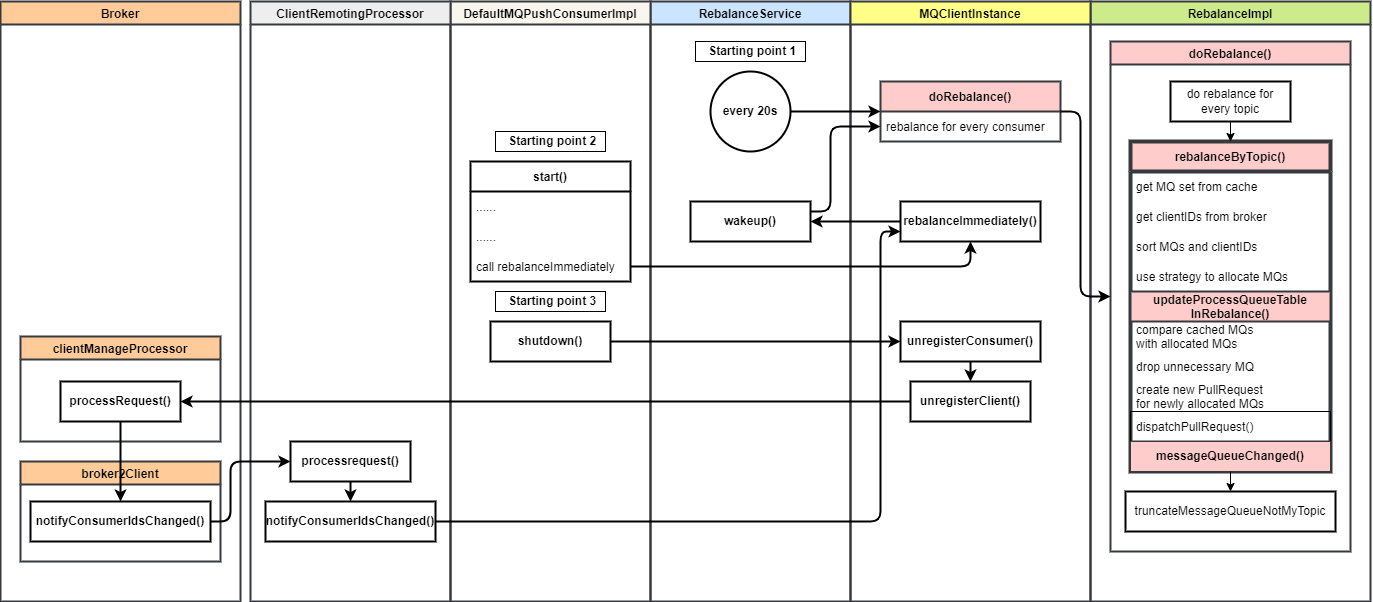

The diagram above was exported from draw.io. Its source (the exported page's mxGraphModel, read from the mxfile embedded in the PNG):
<mxGraphModel dx="2243" dy="798" grid="1" gridSize="10" guides="1" tooltips="1" connect="1" arrows="1" fold="1" page="1" pageScale="1" pageWidth="850" pageHeight="1100" math="0" shadow="0">
  <root>
    <mxCell id="0" />
    <mxCell id="1" parent="0" />
    <mxCell id="2" value="RebalanceService" style="swimlane;strokeWidth=2;fillColor=#cce5ff;strokeColor=#36393d;" parent="1" vertex="1">
      <mxGeometry x="160" y="40" width="200" height="600" as="geometry" />
    </mxCell>
    <mxCell id="5" value="every 20s" style="ellipse;whiteSpace=wrap;html=1;aspect=fixed;strokeWidth=2;fontStyle=1" parent="2" vertex="1">
      <mxGeometry x="60" y="70" width="80" height="80" as="geometry" />
    </mxCell>
    <mxCell id="30" value="wakeup()" style="rounded=0;whiteSpace=wrap;html=1;strokeColor=default;strokeWidth=2;fontStyle=1" vertex="1" parent="2">
      <mxGeometry x="40" y="200" width="120" height="40" as="geometry" />
    </mxCell>
    <mxCell id="66" value="&amp;nbsp;Starting point 1" style="text;html=1;align=center;verticalAlign=middle;resizable=0;points=[];autosize=1;strokeWidth=1;fontStyle=1;shadow=0;sketch=0;strokeColor=default;fillColor=none;" vertex="1" parent="2">
      <mxGeometry x="45" y="40" width="110" height="20" as="geometry" />
    </mxCell>
    <mxCell id="3" value="RebalanceImpl" style="swimlane;strokeWidth=2;fillColor=#cdeb8b;strokeColor=#36393d;" parent="1" vertex="1">
      <mxGeometry x="600" y="40" width="280" height="600" as="geometry" />
    </mxCell>
    <mxCell id="11" value="doRebalance()" style="swimlane;strokeWidth=2;fillColor=#ffcccc;strokeColor=#36393d;" vertex="1" parent="3">
      <mxGeometry x="20" y="40" width="240" height="510" as="geometry" />
    </mxCell>
    <mxCell id="12" value="rebalanceByTopic()" style="swimlane;fontStyle=1;childLayout=stackLayout;horizontal=1;startSize=30;horizontalStack=0;resizeParent=1;resizeParentMax=0;resizeLast=0;collapsible=1;marginBottom=0;strokeWidth=4;fillColor=#ffcccc;strokeColor=#36393d;" vertex="1" parent="11">
      <mxGeometry x="20" y="100" width="200" height="330" as="geometry" />
    </mxCell>
    <mxCell id="13" value="get MQ set from cache" style="text;strokeColor=none;fillColor=none;align=left;verticalAlign=middle;spacingLeft=4;spacingRight=4;overflow=hidden;points=[[0,0.5],[1,0.5]];portConstraint=eastwest;rotatable=0;" vertex="1" parent="12">
      <mxGeometry y="30" width="200" height="30" as="geometry" />
    </mxCell>
    <mxCell id="14" value="get clientIDs from broker" style="text;strokeColor=none;fillColor=none;align=left;verticalAlign=middle;spacingLeft=4;spacingRight=4;overflow=hidden;points=[[0,0.5],[1,0.5]];portConstraint=eastwest;rotatable=0;" vertex="1" parent="12">
      <mxGeometry y="60" width="200" height="30" as="geometry" />
    </mxCell>
    <mxCell id="15" value="sort MQs and clientIDs" style="text;strokeColor=none;fillColor=none;align=left;verticalAlign=middle;spacingLeft=4;spacingRight=4;overflow=hidden;points=[[0,0.5],[1,0.5]];portConstraint=eastwest;rotatable=0;" vertex="1" parent="12">
      <mxGeometry y="90" width="200" height="30" as="geometry" />
    </mxCell>
    <mxCell id="25" value="use strategy to allocate MQs" style="text;strokeColor=none;fillColor=none;align=left;verticalAlign=middle;spacingLeft=4;spacingRight=4;overflow=hidden;points=[[0,0.5],[1,0.5]];portConstraint=eastwest;rotatable=0;" vertex="1" parent="12">
      <mxGeometry y="120" width="200" height="30" as="geometry" />
    </mxCell>
    <mxCell id="19" value="updateProcessQueueTable&#10;InRebalance()" style="swimlane;fontStyle=1;childLayout=stackLayout;horizontal=1;startSize=30;horizontalStack=0;resizeParent=1;resizeParentMax=0;resizeLast=0;collapsible=1;marginBottom=0;strokeWidth=2;fillColor=#ffcccc;strokeColor=#36393d;" vertex="1" parent="12">
      <mxGeometry y="150" width="200" height="150" as="geometry" />
    </mxCell>
    <mxCell id="20" value="compare cached MQs&#10;with allocated MQs" style="text;strokeColor=none;fillColor=none;align=left;verticalAlign=middle;spacingLeft=4;spacingRight=4;overflow=hidden;points=[[0,0.5],[1,0.5]];portConstraint=eastwest;rotatable=0;" vertex="1" parent="19">
      <mxGeometry y="30" width="200" height="30" as="geometry" />
    </mxCell>
    <mxCell id="21" value="drop unnecessary MQ" style="text;strokeColor=none;fillColor=none;align=left;verticalAlign=middle;spacingLeft=4;spacingRight=4;overflow=hidden;points=[[0,0.5],[1,0.5]];portConstraint=eastwest;rotatable=0;" vertex="1" parent="19">
      <mxGeometry y="60" width="200" height="30" as="geometry" />
    </mxCell>
    <mxCell id="22" value="create new PullRequest &#10;for newly allocated MQs" style="text;strokeColor=none;fillColor=none;align=left;verticalAlign=middle;spacingLeft=4;spacingRight=4;overflow=hidden;points=[[0,0.5],[1,0.5]];portConstraint=eastwest;rotatable=0;" vertex="1" parent="19">
      <mxGeometry y="90" width="200" height="30" as="geometry" />
    </mxCell>
    <mxCell id="23" value="dispatchPullRequest()" style="text;strokeColor=default;fillColor=none;align=left;verticalAlign=middle;spacingLeft=4;spacingRight=4;overflow=hidden;points=[[0,0.5],[1,0.5]];portConstraint=eastwest;rotatable=0;rounded=0;" vertex="1" parent="19">
      <mxGeometry y="120" width="200" height="30" as="geometry" />
    </mxCell>
    <mxCell id="24" value="messageQueueChanged()" style="rounded=0;whiteSpace=wrap;html=1;strokeColor=#36393d;strokeWidth=1;fontStyle=1;fillColor=#ffcccc;" vertex="1" parent="12">
      <mxGeometry y="300" width="200" height="30" as="geometry" />
    </mxCell>
    <mxCell id="17" style="edgeStyle=none;html=1;" edge="1" parent="11" source="16" target="12">
      <mxGeometry relative="1" as="geometry" />
    </mxCell>
    <mxCell id="16" value="do rebalance for every topic" style="rounded=0;whiteSpace=wrap;html=1;strokeWidth=2;" vertex="1" parent="11">
      <mxGeometry x="60" y="40" width="120" height="40" as="geometry" />
    </mxCell>
    <mxCell id="26" value="truncateMessageQueueNotMyTopic" style="rounded=0;whiteSpace=wrap;html=1;strokeColor=default;strokeWidth=2;" vertex="1" parent="11">
      <mxGeometry x="15" y="450" width="210" height="40" as="geometry" />
    </mxCell>
    <mxCell id="27" style="edgeStyle=none;html=1;" edge="1" parent="11" source="24" target="26">
      <mxGeometry relative="1" as="geometry" />
    </mxCell>
    <mxCell id="4" value="MQClientInstance" style="swimlane;strokeWidth=2;fillColor=#ffff88;strokeColor=#36393d;" parent="1" vertex="1">
      <mxGeometry x="360" y="40" width="240" height="600" as="geometry" />
    </mxCell>
    <mxCell id="8" value="doRebalance()" style="swimlane;fontStyle=1;childLayout=stackLayout;horizontal=1;startSize=30;horizontalStack=0;resizeParent=1;resizeParentMax=0;resizeLast=0;collapsible=1;marginBottom=0;strokeWidth=2;fillColor=#ffcccc;strokeColor=#36393d;" parent="4" vertex="1">
      <mxGeometry x="30" y="80" width="180" height="60" as="geometry" />
    </mxCell>
    <mxCell id="9" value="rebalance for every consumer" style="text;strokeColor=none;fillColor=none;align=left;verticalAlign=middle;spacingLeft=4;spacingRight=4;overflow=hidden;points=[[0,0.5],[1,0.5]];portConstraint=eastwest;rotatable=0;" parent="8" vertex="1">
      <mxGeometry y="30" width="180" height="30" as="geometry" />
    </mxCell>
    <mxCell id="29" value="rebalanceImmediately()" style="rounded=0;whiteSpace=wrap;html=1;strokeColor=default;strokeWidth=2;fontStyle=1" vertex="1" parent="4">
      <mxGeometry x="50" y="200" width="140" height="40" as="geometry" />
    </mxCell>
    <mxCell id="56" style="edgeStyle=orthogonalEdgeStyle;html=1;strokeWidth=2;" edge="1" parent="4" source="42" target="43">
      <mxGeometry relative="1" as="geometry" />
    </mxCell>
    <mxCell id="42" value="unregisterConsumer()" style="rounded=0;whiteSpace=wrap;html=1;strokeColor=default;strokeWidth=2;fontStyle=1" vertex="1" parent="4">
      <mxGeometry x="50" y="320" width="140" height="40" as="geometry" />
    </mxCell>
    <mxCell id="43" value="unregisterClient()" style="rounded=0;whiteSpace=wrap;html=1;strokeColor=default;strokeWidth=2;fontStyle=1" vertex="1" parent="4">
      <mxGeometry x="60" y="380" width="120" height="40" as="geometry" />
    </mxCell>
    <mxCell id="10" style="edgeStyle=none;html=1;strokeWidth=2;" edge="1" parent="1" source="5" target="8">
      <mxGeometry relative="1" as="geometry" />
    </mxCell>
    <mxCell id="28" style="edgeStyle=orthogonalEdgeStyle;html=1;strokeWidth=2;" edge="1" parent="1" source="8" target="11">
      <mxGeometry relative="1" as="geometry">
        <Array as="points">
          <mxPoint x="590" y="150" />
          <mxPoint x="590" y="335" />
        </Array>
      </mxGeometry>
    </mxCell>
    <mxCell id="31" style="edgeStyle=orthogonalEdgeStyle;html=1;strokeWidth=2;" edge="1" parent="1" source="30" target="9">
      <mxGeometry relative="1" as="geometry">
        <Array as="points">
          <mxPoint x="340" y="250" />
          <mxPoint x="340" y="165" />
        </Array>
      </mxGeometry>
    </mxCell>
    <mxCell id="32" style="edgeStyle=orthogonalEdgeStyle;html=1;strokeWidth=2;" edge="1" parent="1" source="29" target="30">
      <mxGeometry relative="1" as="geometry" />
    </mxCell>
    <mxCell id="33" value="DefaultMQPushConsumerImpl" style="swimlane;rounded=0;strokeColor=#36393d;strokeWidth=2;fillColor=#f9f7ed;" vertex="1" parent="1">
      <mxGeometry x="-40" y="40" width="200" height="600" as="geometry" />
    </mxCell>
    <mxCell id="35" value="start()" style="swimlane;fontStyle=1;childLayout=stackLayout;horizontal=1;startSize=30;horizontalStack=0;resizeParent=1;resizeParentMax=0;resizeLast=0;collapsible=1;marginBottom=0;rounded=0;strokeColor=default;strokeWidth=2;" vertex="1" parent="33">
      <mxGeometry x="20" y="160" width="160" height="120" as="geometry" />
    </mxCell>
    <mxCell id="36" value="......" style="text;strokeColor=none;fillColor=none;align=left;verticalAlign=middle;spacingLeft=4;spacingRight=4;overflow=hidden;points=[[0,0.5],[1,0.5]];portConstraint=eastwest;rotatable=0;rounded=0;" vertex="1" parent="35">
      <mxGeometry y="30" width="160" height="30" as="geometry" />
    </mxCell>
    <mxCell id="37" value="......" style="text;strokeColor=none;fillColor=none;align=left;verticalAlign=middle;spacingLeft=4;spacingRight=4;overflow=hidden;points=[[0,0.5],[1,0.5]];portConstraint=eastwest;rotatable=0;rounded=0;" vertex="1" parent="35">
      <mxGeometry y="60" width="160" height="30" as="geometry" />
    </mxCell>
    <mxCell id="38" value="call rebalanceImmediately" style="text;strokeColor=none;fillColor=none;align=left;verticalAlign=middle;spacingLeft=4;spacingRight=4;overflow=hidden;points=[[0,0.5],[1,0.5]];portConstraint=eastwest;rotatable=0;rounded=0;" vertex="1" parent="35">
      <mxGeometry y="90" width="160" height="30" as="geometry" />
    </mxCell>
    <mxCell id="41" value="shutdown()" style="rounded=0;whiteSpace=wrap;html=1;strokeColor=default;strokeWidth=2;fontStyle=1" vertex="1" parent="33">
      <mxGeometry x="40" y="320" width="120" height="40" as="geometry" />
    </mxCell>
    <mxCell id="67" value="&amp;nbsp;Starting point 2" style="text;html=1;align=center;verticalAlign=middle;resizable=0;points=[];autosize=1;strokeWidth=1;fontStyle=1;shadow=0;sketch=0;strokeColor=default;" vertex="1" parent="33">
      <mxGeometry x="45" y="130" width="110" height="20" as="geometry" />
    </mxCell>
    <mxCell id="68" value="&amp;nbsp;Starting point 3" style="text;html=1;align=center;verticalAlign=middle;resizable=0;points=[];autosize=1;strokeWidth=1;fontStyle=1;shadow=0;sketch=0;strokeColor=default;" vertex="1" parent="33">
      <mxGeometry x="45" y="290" width="110" height="20" as="geometry" />
    </mxCell>
    <mxCell id="39" value="Broker" style="swimlane;rounded=0;strokeColor=#36393d;strokeWidth=2;fillColor=#ffcc99;" vertex="1" parent="1">
      <mxGeometry x="-490" y="40" width="240" height="600" as="geometry" />
    </mxCell>
    <mxCell id="49" value="clientManageProcessor" style="swimlane;rounded=0;strokeColor=#36393d;strokeWidth=2;fillColor=#ffcc99;" vertex="1" parent="39">
      <mxGeometry x="20" y="335" width="200" height="105" as="geometry" />
    </mxCell>
    <mxCell id="50" value="processRequest()" style="rounded=0;whiteSpace=wrap;html=1;strokeColor=default;strokeWidth=2;fontStyle=1" vertex="1" parent="49">
      <mxGeometry x="40" y="45" width="120" height="40" as="geometry" />
    </mxCell>
    <mxCell id="53" value="broker2Client" style="swimlane;rounded=0;strokeColor=#36393d;strokeWidth=2;fillColor=#ffcc99;" vertex="1" parent="39">
      <mxGeometry x="20" y="460" width="200" height="100" as="geometry" />
    </mxCell>
    <mxCell id="54" value="notifyConsumerIdsChanged()" style="rounded=0;whiteSpace=wrap;html=1;strokeColor=default;strokeWidth=2;fontStyle=1" vertex="1" parent="53">
      <mxGeometry x="10" y="40" width="180" height="40" as="geometry" />
    </mxCell>
    <mxCell id="61" style="edgeStyle=orthogonalEdgeStyle;html=1;strokeWidth=2;" edge="1" parent="39" source="50" target="54">
      <mxGeometry relative="1" as="geometry" />
    </mxCell>
    <mxCell id="40" value="ClientRemotingProcessor" style="swimlane;rounded=0;strokeColor=#36393d;strokeWidth=2;fillColor=#eeeeee;" vertex="1" parent="1">
      <mxGeometry x="-240" y="40" width="200" height="600" as="geometry" />
    </mxCell>
    <mxCell id="63" style="edgeStyle=orthogonalEdgeStyle;html=1;strokeWidth=2;" edge="1" parent="40" source="59" target="60">
      <mxGeometry relative="1" as="geometry" />
    </mxCell>
    <mxCell id="59" value="processrequest()" style="rounded=0;whiteSpace=wrap;html=1;strokeColor=default;strokeWidth=2;fontStyle=1" vertex="1" parent="40">
      <mxGeometry x="40" y="440" width="120" height="40" as="geometry" />
    </mxCell>
    <mxCell id="60" value="notifyConsumerIdsChanged()" style="rounded=0;whiteSpace=wrap;html=1;strokeColor=default;strokeWidth=2;fontStyle=1" vertex="1" parent="40">
      <mxGeometry x="15" y="500" width="170" height="40" as="geometry" />
    </mxCell>
    <mxCell id="51" style="edgeStyle=orthogonalEdgeStyle;html=1;strokeWidth=2;" edge="1" parent="1" source="43" target="50">
      <mxGeometry relative="1" as="geometry" />
    </mxCell>
    <mxCell id="55" style="edgeStyle=orthogonalEdgeStyle;html=1;strokeWidth=2;" edge="1" parent="1" source="41" target="42">
      <mxGeometry relative="1" as="geometry" />
    </mxCell>
    <mxCell id="62" style="edgeStyle=orthogonalEdgeStyle;html=1;strokeWidth=2;" edge="1" parent="1" source="54" target="59">
      <mxGeometry relative="1" as="geometry">
        <Array as="points">
          <mxPoint x="-260" y="560" />
          <mxPoint x="-260" y="500" />
        </Array>
      </mxGeometry>
    </mxCell>
    <mxCell id="64" style="edgeStyle=orthogonalEdgeStyle;html=1;strokeWidth=2;" edge="1" parent="1" source="60" target="29">
      <mxGeometry relative="1" as="geometry">
        <Array as="points">
          <mxPoint x="390" y="560" />
          <mxPoint x="390" y="270" />
        </Array>
      </mxGeometry>
    </mxCell>
    <mxCell id="65" style="edgeStyle=orthogonalEdgeStyle;html=1;strokeWidth=2;" edge="1" parent="1" source="38" target="29">
      <mxGeometry relative="1" as="geometry" />
    </mxCell>
  </root>
</mxGraphModel>